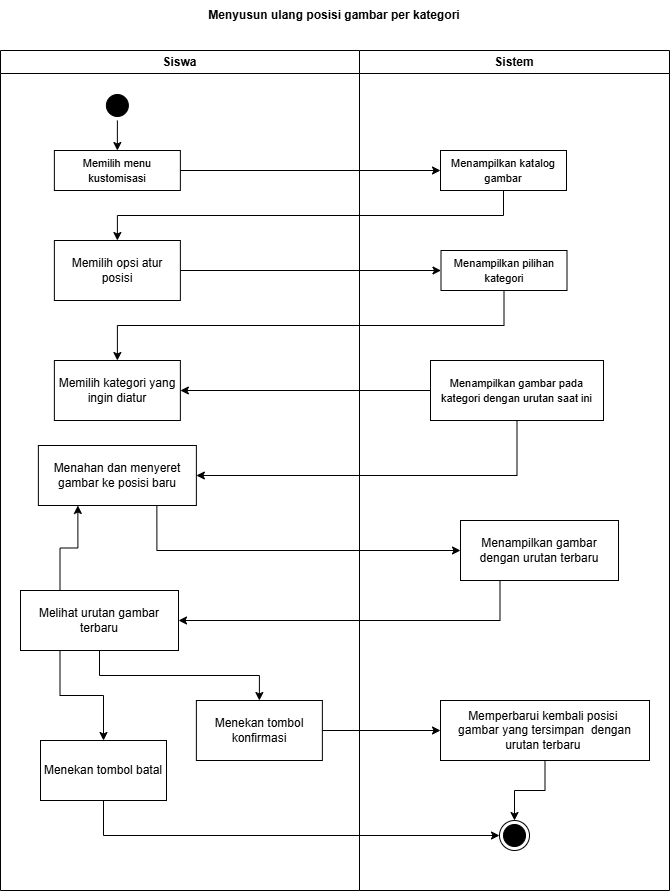

The diagram above was exported from draw.io. Its source (the exported page's mxGraphModel, read from the mxfile embedded in the PNG):
<mxGraphModel dx="1220" dy="928" grid="1" gridSize="10" guides="1" tooltips="1" connect="1" arrows="1" fold="1" page="1" pageScale="1" pageWidth="827" pageHeight="1169" math="0" shadow="0">
  <root>
    <mxCell id="0" />
    <mxCell id="1" parent="0" />
    <mxCell id="jSQyaBOnRlXMJ3b23rsG-1" parent="1" style="text;html=1;whiteSpace=wrap;strokeColor=none;fillColor=none;align=center;verticalAlign=middle;rounded=0;fontStyle=1" value="&lt;div&gt;&lt;span style=&quot;caret-color: rgba(0, 0, 0, 0);&quot;&gt;Menyusun ulang posisi gambar per kategori&lt;/span&gt;&lt;/div&gt;" vertex="1">
      <mxGeometry height="30" width="310" x="259" y="80" as="geometry" />
    </mxCell>
    <mxCell id="qCdvvBYnounncoXGYIDP-1" parent="1" style="swimlane;whiteSpace=wrap;html=1;" value="Siswa" vertex="1">
      <mxGeometry height="840" width="359" x="80" y="130" as="geometry" />
    </mxCell>
    <mxCell id="qCdvvBYnounncoXGYIDP-2" edge="1" parent="qCdvvBYnounncoXGYIDP-1" source="qCdvvBYnounncoXGYIDP-3" style="edgeStyle=orthogonalEdgeStyle;rounded=0;orthogonalLoop=1;jettySize=auto;html=1;exitX=0.5;exitY=1;exitDx=0;exitDy=0;entryX=0.5;entryY=0;entryDx=0;entryDy=0;endArrow=classic;endFill=1;" target="qCdvvBYnounncoXGYIDP-4">
      <mxGeometry relative="1" as="geometry">
        <mxPoint x="135" y="110" as="targetPoint" />
      </mxGeometry>
    </mxCell>
    <mxCell id="qCdvvBYnounncoXGYIDP-3" parent="qCdvvBYnounncoXGYIDP-1" style="ellipse;html=1;shape=startState;fillColor=#000000;strokeColor=#000000;" value="" vertex="1">
      <mxGeometry height="30" width="30" x="101.87" y="40" as="geometry" />
    </mxCell>
    <mxCell id="qCdvvBYnounncoXGYIDP-4" parent="qCdvvBYnounncoXGYIDP-1" style="rounded=0;whiteSpace=wrap;html=1;" value="&lt;font style=&quot;font-size: 11px;&quot;&gt;Memilih menu kustomisasi&lt;/font&gt;" vertex="1">
      <mxGeometry height="40" width="126" x="53.87" y="100" as="geometry" />
    </mxCell>
    <mxCell id="qCdvvBYnounncoXGYIDP-5" parent="qCdvvBYnounncoXGYIDP-1" style="rounded=0;whiteSpace=wrap;html=1;" value="Menahan dan menyeret gambar ke posisi baru" vertex="1">
      <mxGeometry height="60" width="158" x="37.87" y="395" as="geometry" />
    </mxCell>
    <mxCell id="qCdvvBYnounncoXGYIDP-19" parent="qCdvvBYnounncoXGYIDP-1" style="rounded=0;whiteSpace=wrap;html=1;" value="Memilih opsi atur posisi" vertex="1">
      <mxGeometry height="60" width="126" x="53.87" y="190" as="geometry" />
    </mxCell>
    <mxCell id="qCdvvBYnounncoXGYIDP-21" parent="qCdvvBYnounncoXGYIDP-1" style="rounded=0;whiteSpace=wrap;html=1;" value="Memilih kategori yang ingin diatur" vertex="1">
      <mxGeometry height="60" width="126" x="53.87" y="310" as="geometry" />
    </mxCell>
    <mxCell id="qCdvvBYnounncoXGYIDP-33" edge="1" parent="qCdvvBYnounncoXGYIDP-1" source="qCdvvBYnounncoXGYIDP-26" style="edgeStyle=orthogonalEdgeStyle;rounded=0;orthogonalLoop=1;jettySize=auto;html=1;exitX=0.5;exitY=1;exitDx=0;exitDy=0;entryX=0.5;entryY=0;entryDx=0;entryDy=0;" target="qCdvvBYnounncoXGYIDP-32">
      <mxGeometry relative="1" as="geometry" />
    </mxCell>
    <mxCell id="qCdvvBYnounncoXGYIDP-35" edge="1" parent="qCdvvBYnounncoXGYIDP-1" source="qCdvvBYnounncoXGYIDP-26" style="edgeStyle=orthogonalEdgeStyle;rounded=0;orthogonalLoop=1;jettySize=auto;html=1;exitX=0.25;exitY=1;exitDx=0;exitDy=0;entryX=0.5;entryY=0;entryDx=0;entryDy=0;" target="qCdvvBYnounncoXGYIDP-34">
      <mxGeometry relative="1" as="geometry" />
    </mxCell>
    <mxCell id="ICCJolxVLrRKsrWw4Goe-1" edge="1" parent="qCdvvBYnounncoXGYIDP-1" source="qCdvvBYnounncoXGYIDP-26" style="edgeStyle=orthogonalEdgeStyle;rounded=0;orthogonalLoop=1;jettySize=auto;html=1;exitX=0.25;exitY=0;exitDx=0;exitDy=0;entryX=0.25;entryY=1;entryDx=0;entryDy=0;" target="qCdvvBYnounncoXGYIDP-5">
      <mxGeometry relative="1" as="geometry" />
    </mxCell>
    <mxCell id="qCdvvBYnounncoXGYIDP-26" parent="qCdvvBYnounncoXGYIDP-1" style="rounded=0;whiteSpace=wrap;html=1;" value="Melihat urutan gambar terbaru" vertex="1">
      <mxGeometry height="60" width="158" x="20" y="540" as="geometry" />
    </mxCell>
    <mxCell id="qCdvvBYnounncoXGYIDP-32" parent="qCdvvBYnounncoXGYIDP-1" style="rounded=0;whiteSpace=wrap;html=1;" value="Menekan tombol konfirmasi" vertex="1">
      <mxGeometry height="60" width="126" x="195.87" y="650" as="geometry" />
    </mxCell>
    <mxCell id="qCdvvBYnounncoXGYIDP-34" parent="qCdvvBYnounncoXGYIDP-1" style="rounded=0;whiteSpace=wrap;html=1;" value="Menekan tombol batal" vertex="1">
      <mxGeometry height="60" width="126" x="40" y="690" as="geometry" />
    </mxCell>
    <mxCell id="qCdvvBYnounncoXGYIDP-6" parent="1" style="swimlane;whiteSpace=wrap;html=1;startSize=23;" value="Sistem" vertex="1">
      <mxGeometry height="840" width="310" x="439" y="130" as="geometry" />
    </mxCell>
    <mxCell id="qCdvvBYnounncoXGYIDP-7" parent="qCdvvBYnounncoXGYIDP-6" style="rounded=0;whiteSpace=wrap;html=1;" value="&lt;span style=&quot;font-size: 11px;&quot;&gt;Menampilkan gambar pada kategori dengan urutan saat ini&lt;/span&gt;" vertex="1">
      <mxGeometry height="60" width="173" x="71" y="310" as="geometry" />
    </mxCell>
    <mxCell id="qCdvvBYnounncoXGYIDP-8" parent="qCdvvBYnounncoXGYIDP-6" style="rounded=0;whiteSpace=wrap;html=1;" value="&lt;span style=&quot;font-size: 11px;&quot;&gt;Menampilkan katalog gambar&lt;/span&gt;" vertex="1">
      <mxGeometry height="40" width="126" x="81" y="100" as="geometry" />
    </mxCell>
    <mxCell id="qCdvvBYnounncoXGYIDP-9" parent="qCdvvBYnounncoXGYIDP-6" style="ellipse;html=1;shape=endState;fillColor=#000000;strokeColor=#000000;" value="" vertex="1">
      <mxGeometry height="30" width="30" x="140" y="770" as="geometry" />
    </mxCell>
    <mxCell id="qCdvvBYnounncoXGYIDP-20" parent="qCdvvBYnounncoXGYIDP-6" style="rounded=0;whiteSpace=wrap;html=1;" value="&lt;span style=&quot;font-size: 11px;&quot;&gt;Menampilkan pilihan kategori&lt;/span&gt;" vertex="1">
      <mxGeometry height="40" width="126" x="81.5" y="200" as="geometry" />
    </mxCell>
    <mxCell id="qCdvvBYnounncoXGYIDP-29" parent="qCdvvBYnounncoXGYIDP-6" style="rounded=0;whiteSpace=wrap;html=1;" value="Menampilkan gambar dengan urutan terbaru" vertex="1">
      <mxGeometry height="60" width="158" x="101" y="470" as="geometry" />
    </mxCell>
    <mxCell id="qCdvvBYnounncoXGYIDP-39" edge="1" parent="qCdvvBYnounncoXGYIDP-6" source="qCdvvBYnounncoXGYIDP-37" style="edgeStyle=orthogonalEdgeStyle;rounded=0;orthogonalLoop=1;jettySize=auto;html=1;exitX=0.5;exitY=1;exitDx=0;exitDy=0;entryX=0.5;entryY=0;entryDx=0;entryDy=0;" target="qCdvvBYnounncoXGYIDP-9">
      <mxGeometry relative="1" as="geometry" />
    </mxCell>
    <mxCell id="qCdvvBYnounncoXGYIDP-37" parent="qCdvvBYnounncoXGYIDP-6" style="rounded=0;whiteSpace=wrap;html=1;" value="Memperbarui kembali posisi&amp;nbsp;&lt;div&gt;gambar yang tersimpan&amp;nbsp; dengan urutan terbaru&amp;nbsp;&lt;/div&gt;" vertex="1">
      <mxGeometry height="60" width="209" x="81" y="650" as="geometry" />
    </mxCell>
    <mxCell id="qCdvvBYnounncoXGYIDP-16" edge="1" parent="1" source="qCdvvBYnounncoXGYIDP-8" style="edgeStyle=orthogonalEdgeStyle;rounded=0;orthogonalLoop=1;jettySize=auto;html=1;exitX=0;exitY=0.5;exitDx=0;exitDy=0;startArrow=classic;startFill=1;endArrow=none;endFill=0;" target="qCdvvBYnounncoXGYIDP-4">
      <mxGeometry relative="1" as="geometry" />
    </mxCell>
    <mxCell id="qCdvvBYnounncoXGYIDP-17" edge="1" parent="1" source="qCdvvBYnounncoXGYIDP-7" style="edgeStyle=orthogonalEdgeStyle;rounded=0;orthogonalLoop=1;jettySize=auto;html=1;exitX=0.5;exitY=1;exitDx=0;exitDy=0;entryX=1;entryY=0.5;entryDx=0;entryDy=0;" target="qCdvvBYnounncoXGYIDP-5">
      <mxGeometry relative="1" as="geometry" />
    </mxCell>
    <mxCell id="qCdvvBYnounncoXGYIDP-22" edge="1" parent="1" source="qCdvvBYnounncoXGYIDP-7" style="edgeStyle=orthogonalEdgeStyle;rounded=0;orthogonalLoop=1;jettySize=auto;html=1;exitX=0;exitY=0.5;exitDx=0;exitDy=0;entryX=1;entryY=0.5;entryDx=0;entryDy=0;" target="qCdvvBYnounncoXGYIDP-21">
      <mxGeometry relative="1" as="geometry" />
    </mxCell>
    <mxCell id="qCdvvBYnounncoXGYIDP-23" edge="1" parent="1" source="qCdvvBYnounncoXGYIDP-20" style="edgeStyle=orthogonalEdgeStyle;rounded=0;orthogonalLoop=1;jettySize=auto;html=1;exitX=0.5;exitY=1;exitDx=0;exitDy=0;entryX=0.5;entryY=0;entryDx=0;entryDy=0;" target="qCdvvBYnounncoXGYIDP-21">
      <mxGeometry relative="1" x="0.0096" as="geometry" />
    </mxCell>
    <mxCell id="qCdvvBYnounncoXGYIDP-12" edge="1" parent="1" source="qCdvvBYnounncoXGYIDP-19" style="edgeStyle=orthogonalEdgeStyle;rounded=0;orthogonalLoop=1;jettySize=auto;html=1;entryX=0.5;entryY=1;entryDx=0;entryDy=0;startArrow=classic;startFill=1;endArrow=none;endFill=0;exitX=0.5;exitY=0;exitDx=0;exitDy=0;" target="qCdvvBYnounncoXGYIDP-8" value="">
      <mxGeometry relative="1" x="0.894" as="geometry">
        <mxPoint x="620" y="310" as="sourcePoint" />
        <mxPoint x="574" y="410" as="targetPoint" />
      </mxGeometry>
    </mxCell>
    <mxCell id="qCdvvBYnounncoXGYIDP-24" edge="1" parent="1" source="qCdvvBYnounncoXGYIDP-19" style="edgeStyle=orthogonalEdgeStyle;rounded=0;orthogonalLoop=1;jettySize=auto;html=1;exitX=1;exitY=0.5;exitDx=0;exitDy=0;entryX=0;entryY=0.5;entryDx=0;entryDy=0;" target="qCdvvBYnounncoXGYIDP-20">
      <mxGeometry relative="1" as="geometry" />
    </mxCell>
    <mxCell id="qCdvvBYnounncoXGYIDP-30" edge="1" parent="1" source="qCdvvBYnounncoXGYIDP-5" style="edgeStyle=orthogonalEdgeStyle;rounded=0;orthogonalLoop=1;jettySize=auto;html=1;exitX=0.75;exitY=1;exitDx=0;exitDy=0;entryX=0;entryY=0.5;entryDx=0;entryDy=0;" target="qCdvvBYnounncoXGYIDP-29">
      <mxGeometry relative="1" as="geometry" />
    </mxCell>
    <mxCell id="qCdvvBYnounncoXGYIDP-31" edge="1" parent="1" source="qCdvvBYnounncoXGYIDP-29" style="edgeStyle=orthogonalEdgeStyle;rounded=0;orthogonalLoop=1;jettySize=auto;html=1;exitX=0.25;exitY=1;exitDx=0;exitDy=0;entryX=1;entryY=0.5;entryDx=0;entryDy=0;" target="qCdvvBYnounncoXGYIDP-26">
      <mxGeometry relative="1" as="geometry" />
    </mxCell>
    <mxCell id="qCdvvBYnounncoXGYIDP-36" edge="1" parent="1" source="qCdvvBYnounncoXGYIDP-34" style="edgeStyle=orthogonalEdgeStyle;rounded=0;orthogonalLoop=1;jettySize=auto;html=1;exitX=0.5;exitY=1;exitDx=0;exitDy=0;entryX=0;entryY=0.5;entryDx=0;entryDy=0;" target="qCdvvBYnounncoXGYIDP-9">
      <mxGeometry relative="1" as="geometry" />
    </mxCell>
    <mxCell id="qCdvvBYnounncoXGYIDP-38" edge="1" parent="1" source="qCdvvBYnounncoXGYIDP-32" style="edgeStyle=orthogonalEdgeStyle;rounded=0;orthogonalLoop=1;jettySize=auto;html=1;exitX=1;exitY=0.5;exitDx=0;exitDy=0;entryX=0;entryY=0.5;entryDx=0;entryDy=0;" target="qCdvvBYnounncoXGYIDP-37">
      <mxGeometry relative="1" as="geometry" />
    </mxCell>
  </root>
</mxGraphModel>